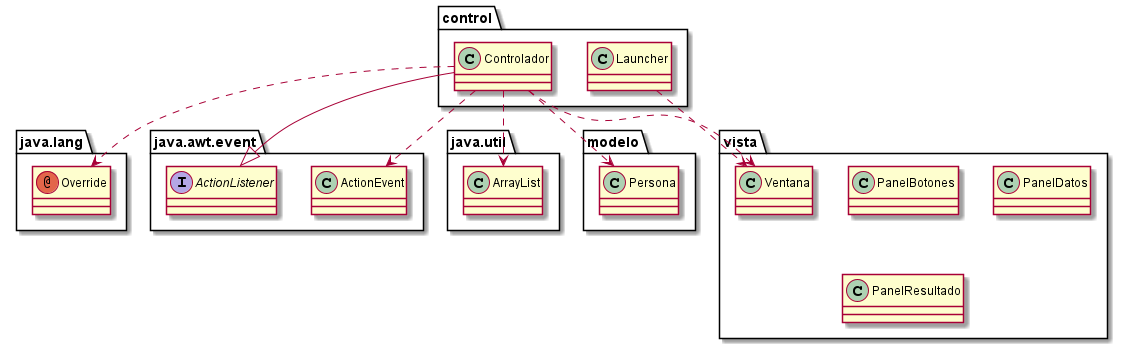

The diagram above was rendered by PlantUML. Its source (embedded in the PNG):
@startuml
annotation java.lang.Override
class control.Controlador
class control.Launcher
class java.awt.event.ActionEvent
class java.util.ArrayList
class modelo.Persona
class vista.Ventana
class vista.PanelBotones
class vista.PanelDatos
class vista.PanelResultado
interface java.awt.event.ActionListener
control.Controlador ..> java.lang.Override
control.Controlador ..> java.awt.event.ActionEvent
control.Controlador ..> java.util.ArrayList
control.Controlador ..> modelo.Persona
control.Controlador ..> vista.Ventana
control.Controlador --|> java.awt.event.ActionListener
control.Launcher ..> vista.Ventana
@enduml